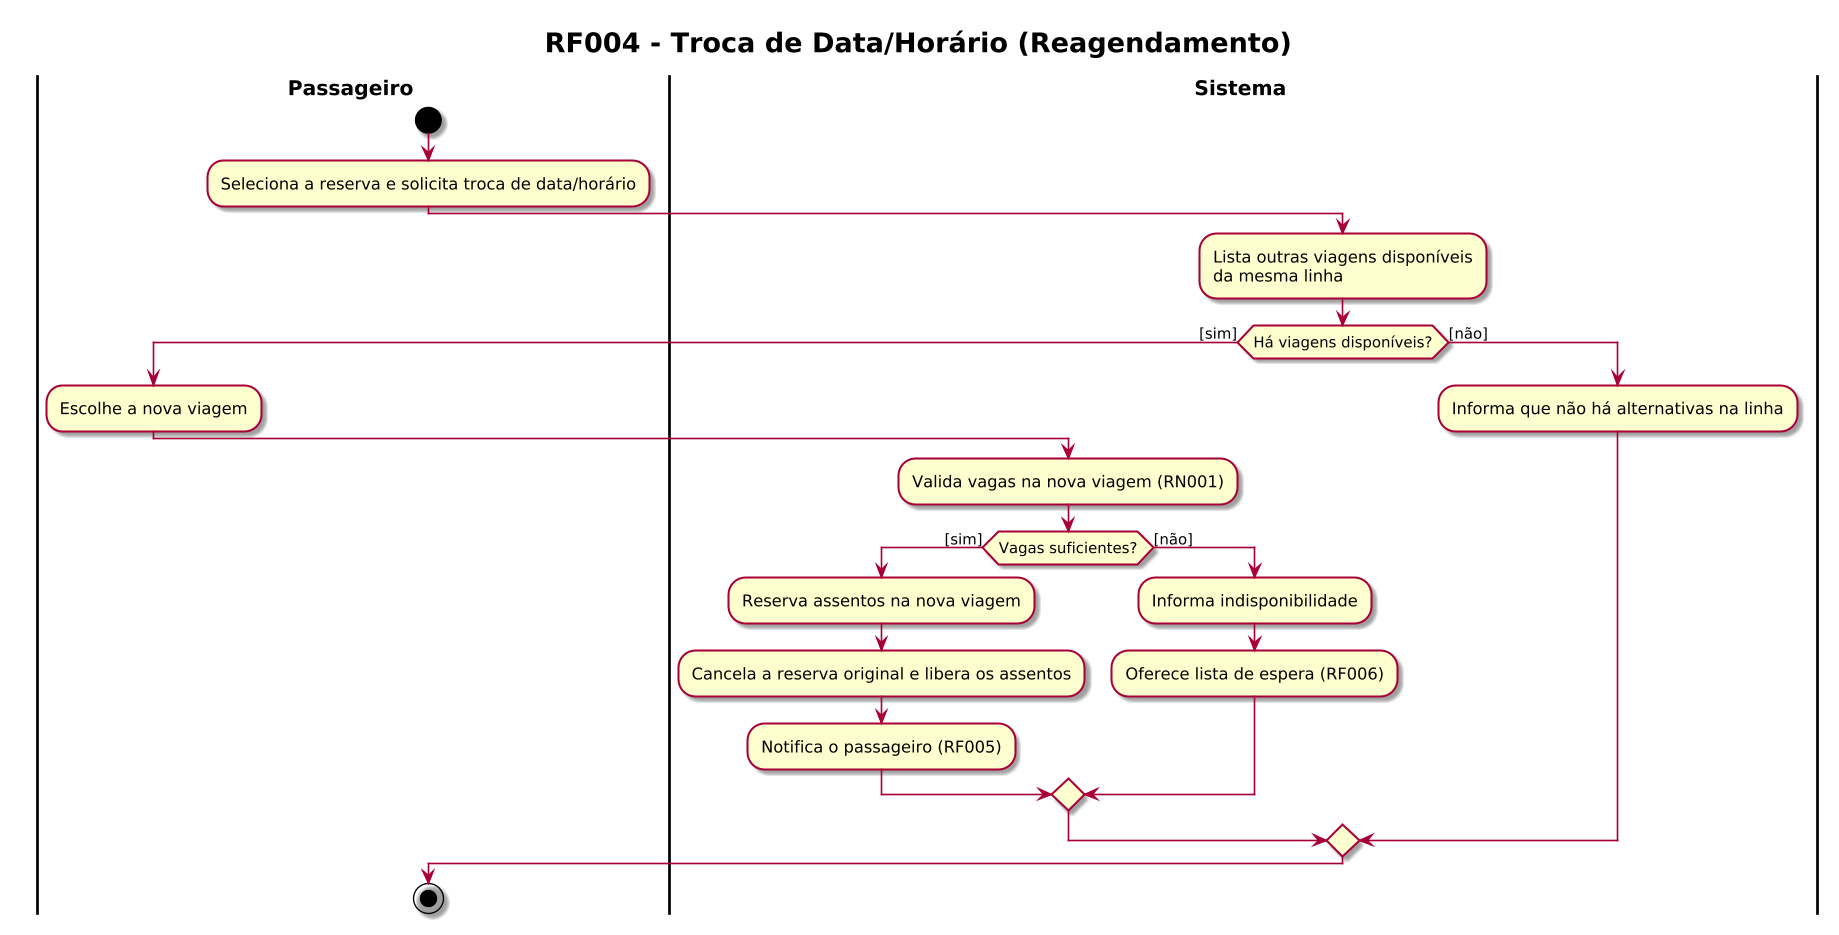

The diagram above was rendered by PlantUML. Its source (embedded in the PNG):
@startuml RF004c_Reagendamento_Reserva
skin rose
!pragma useVerticalIf on
skinparam dpi 130
skinparam defaultFontName "Helvetica"
skinparam ActivityPadding 12
skinparam ActivityMargin 8
skinparam DiamondPadding 6
skinparam DiamondMargin 8
skinparam swimlaneWidth same
skinparam swimlaneTitleFontStyle bold
skinparam swimlaneTitleFontSize 15
skinparam ArrowThickness 1.2
skinparam TitleFontSize 20
skinparam TitleFontStyle bold
title RF004 - Troca de Data/Horário (Reagendamento)
|Passageiro|
start
:Seleciona a reserva e solicita troca de data/horário;
|Sistema|
:Lista outras viagens disponíveis\nda mesma linha;
if (Há viagens disponíveis?) then ([sim])
  |Passageiro|
  :Escolhe a nova viagem;
  |Sistema|
  :Valida vagas na nova viagem (RN001);
  if (Vagas suficientes?) then ([sim])
    :Reserva assentos na nova viagem;
    :Cancela a reserva original e libera os assentos;
    :Notifica o passageiro (RF005);
  else ([não])
    :Informa indisponibilidade;
    :Oferece lista de espera (RF006);
  endif
else ([não])
  :Informa que não há alternativas na linha;
endif
|Passageiro|
stop
@enduml